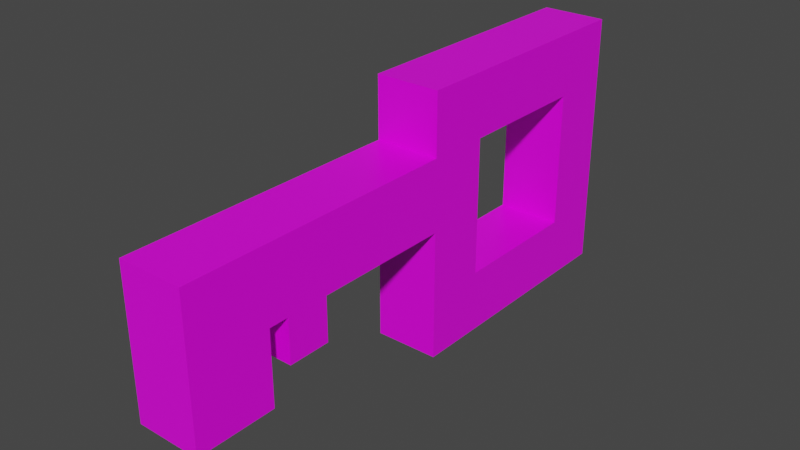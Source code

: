 # Source: key.blend  (saved by Blender 2.81.16; exported with 4.5.12 LTS)
import bpy
from mathutils import Matrix  # noqa: F401  (used for matrix-valued properties, if any)

bpy.ops.wm.read_factory_settings(use_empty=True)
scene = bpy.context.scene
scene.name = 'Scene'

# ---- collections
col_collection = bpy.data.collections.new('Collection'); scene.collection.children.link(col_collection)

# ---- images (referenced by path relative to the original .blend; pixels are not part of the script)
import os
ASSET_DIR = os.environ.get("B2B_ASSET_DIR", "")  # directory of the original .blend (textures are referenced by path, not embedded)
HERE = os.path.dirname(os.path.abspath(__file__))  # packed textures are extracted next to this script under _unpacked/

def load_image(name, relpath, width, height, colorspace="sRGB"):
    """Load a texture the original file referenced (path relative to the .blend, or extracted next to this script)."""
    p = next((c for c in (os.path.join(HERE, relpath), os.path.join(ASSET_DIR, relpath)) if relpath and os.path.exists(c)), "")
    if p:
        img = bpy.data.images.load(p, check_existing=True)
        img.name = name
    else:  # same state as the original file: an image datablock whose file is absent (Cycles renders it pink)
        img = bpy.data.images.new(name, width, height)
        img.source = "FILE"
        img.filepath = "//" + (relpath or name)
    img.colorspace_settings.name = colorspace
    return img
img_boy1_png = load_image('boy1.png', 'Sprites/boy1.png', 1024, 1024, 'sRGB')

# ---- materials (node trees are filled in below, after node groups)
mat_material = bpy.data.materials.new('Material')
mat_material.alpha_threshold = 0.0
mat_material.use_transparent_shadow = False
mat_material.line_color = (0.0, 0.0, 0.0, 1.0)

# ---- material node trees
mat_material.use_nodes = True; mat_material.node_tree.nodes.clear()
_N = mat_material.node_tree.nodes; _L = mat_material.node_tree.links
n0 = _N.new('ShaderNodeOutputMaterial'); n0.name = 'Material Output'; n0.location = (300, 300)
n1 = _N.new('ShaderNodeBsdfPrincipled'); n1.name = 'Principled BSDF'; n1.location = (10, 300)
n1.distribution = 'GGX'
n1.subsurface_method = 'BURLEY'
n1.inputs[2].default_value = 0.4
n1.inputs[3].default_value = 1.45
n1.inputs[27].default_value = (0.0, 0.0, 0.0, 1.0)
n1.inputs[28].default_value = 1.0
n2 = _N.new('ShaderNodeTexImage'); n2.name = 'Image Texture'; n2.location = (-280, 275)
n2.image = img_boy1_png
_L.new(n1.outputs[0], n0.inputs[0])
_L.new(n2.outputs[0], n1.inputs[0])
n0.is_active_output = True

# ---- world
world_world = bpy.data.worlds.new('World'); scene.world = world_world
world_world.use_nodes = True; world_world.node_tree.nodes.clear()
_N = world_world.node_tree.nodes; _L = world_world.node_tree.links
n0 = _N.new('ShaderNodeOutputWorld'); n0.name = 'World Output'; n0.location = (300, 300)
n1 = _N.new('ShaderNodeBackground'); n1.name = 'Background'; n1.location = (10, 300)
n1.inputs[0].default_value = (0.05088, 0.05088, 0.05088, 1.0)
_L.new(n1.outputs[0], n0.inputs[0])
n0.is_active_output = True
world_world.color = (0.05088, 0.05088, 0.05088)
world_world.use_sun_shadow = False
world_world.sun_shadow_jitter_overblur = 0.0

# ---- meshes
me_cube = bpy.data.meshes.new('Cube')
me_cube.from_pydata([(0.2469, 0.5225, 1.521), (0.2469, 0.5225, 0.4755), (0.2469, -0.5225, 1.521), (0.2469, -0.5225, 0.4755), (-0.2469, 0.5225, 1.521), (-0.2469, 0.5225, 0.4755), (-0.2469, -0.5225, 1.521), (-0.2469, -0.5225, 0.4755), (-0.2469, 1.0, -0.002007), (-0.2469, -1.0, -0.002007), (0.2469, 1.0, 1.998), (0.2469, 1.0, -0.002007), (-0.2469, -1.0, 1.998), (0.2469, -1.0, 1.998), (0.2469, -1.0, -0.002007), (-0.2469, 1.0, 1.998), (-0.2469, -1.0, 0.9892), (-0.2469, -1.0, 1.532), (0.2469, -1.0, 1.532), (0.2469, -1.0, 0.9892), (-0.2469, -0.5225, 1.119), (-0.2469, -0.5225, 1.402), (0.2469, -0.5225, 1.402), (0.2469, -0.5225, 1.119), (-0.2469, -2.061, 0.9892), (-0.2469, -2.061, 1.532), (0.2469, -2.061, 1.532), (0.2469, -2.061, 0.9892), (-0.2469, -2.387, 0.9892), (-0.2469, -2.387, 1.532), (0.2469, -2.387, 1.532), (0.2469, -2.387, 0.9892), (-0.2469, -2.537, 0.9892), (-0.2469, -2.537, 1.532), (0.2469, -2.537, 1.532), (0.2469, -2.537, 0.9892), (-0.2469, -3.144, 0.9892), (-0.2469, -3.144, 1.532), (0.2469, -3.144, 1.532), (0.2469, -3.144, 0.9892), (0.2469, -2.061, 0.6545), (-0.2469, -2.061, 0.6545), (0.2469, -2.387, 0.6545), (-0.2469, -2.387, 0.6545), (0.2469, -2.537, 0.4248), (-0.2469, -2.537, 0.4248), (0.2469, -3.144, 0.4248), (-0.2469, -3.144, 0.4248)], [], [(10, 15, 12, 13), (18, 13, 12, 17), (0, 2, 6, 4), (8, 11, 14, 9), (1, 0, 4, 5), (8, 15, 10, 11), (7, 5, 8, 9), (0, 1, 11, 10), (20, 7, 9, 16), (22, 2, 13, 18), (5, 4, 15, 8), (2, 0, 10, 13), (4, 6, 12, 15), (1, 3, 14, 11), (23, 3, 7, 20), (3, 1, 5, 7), (2, 22, 21, 6), (22, 23, 20, 21), (3, 23, 19, 14), (23, 22, 18, 19), (6, 21, 17, 12), (21, 20, 16, 17), (14, 19, 16, 9), (19, 18, 26, 27), (24, 27, 40, 41), (16, 19, 27, 24), (17, 16, 24, 25), (18, 17, 25, 26), (30, 29, 33, 34), (25, 24, 28, 29), (26, 25, 29, 30), (27, 26, 30, 31), (39, 36, 47, 46), (31, 30, 34, 35), (28, 31, 35, 32), (29, 28, 32, 33), (39, 38, 37, 36), (33, 32, 36, 37), (34, 33, 37, 38), (35, 34, 38, 39), (41, 40, 42, 43), (45, 44, 46, 47), (28, 24, 41, 43), (36, 32, 45, 47), (32, 35, 44, 45), (27, 31, 42, 40), (31, 28, 43, 42), (35, 39, 46, 44)])
_uv = me_cube.uv_layers.new(name='UVMap')
_uv.uv.foreach_set('vector', [0.3948, 0.2503, 0.4038, 0.2503, 0.4038, 0.2593, 0.3948, 0.2593, 0.3918, 0.2593, 0.3948, 0.2593, 0.3948, 0.2682, 0.3918, 0.2682, 0.3927, 0.2524, 0.3927, 0.2571, 0.3927, 0.2345, 0.3927, 0.2392, 0.3769, 0.2503, 0.3859, 0.2503, 0.3859, 0.2593, 0.3769, 0.2593, 0.388, 0.2524, 0.3927, 0.2524, 0.3927, 0.2392, 0.388, 0.2392, 0.3859, 0.2413, 0.3948, 0.2413, 0.3948, 0.2503, 0.3859, 0.2503, 0.388, 0.2345, 0.388, 0.2392, 0.3859, 0.2413, 0.3859, 0.2323, 0.3927, 0.2524, 0.388, 0.2524, 0.3859, 0.2503, 0.3948, 0.2503, 0.3896, 0.2345, 0.388, 0.2345, 0.3859, 0.2323, 0.3889, 0.2323, 0.3911, 0.2571, 0.3927, 0.2571, 0.3948, 0.2593, 0.3918, 0.2593, 0.388, 0.2392, 0.3927, 0.2392, 0.3948, 0.2413, 0.3859, 0.2413, 0.3927, 0.2571, 0.3927, 0.2524, 0.3948, 0.2503, 0.3948, 0.2593, 0.3927, 0.2392, 0.3927, 0.2345, 0.3948, 0.2323, 0.3948, 0.2413, 0.388, 0.2524, 0.388, 0.2571, 0.3859, 0.2593, 0.3859, 0.2503, 0.3896, 0.2571, 0.388, 0.2571, 0.388, 0.2345, 0.3896, 0.2345, 0.388, 0.2571, 0.388, 0.2524, 0.388, 0.2392, 0.388, 0.2345, 0.3927, 0.2571, 0.3911, 0.2571, 0.3911, 0.2345, 0.3927, 0.2345, 0.3911, 0.2571, 0.3896, 0.2571, 0.3896, 0.2345, 0.3911, 0.2345, 0.388, 0.2571, 0.3896, 0.2571, 0.3889, 0.2593, 0.3859, 0.2593, 0.3896, 0.2571, 0.3911, 0.2571, 0.3918, 0.2593, 0.3889, 0.2593, 0.3927, 0.2345, 0.3911, 0.2345, 0.3918, 0.2323, 0.3948, 0.2323, 0.3911, 0.2345, 0.3896, 0.2345, 0.3889, 0.2323, 0.3918, 0.2323, 0.3859, 0.2593, 0.3889, 0.2593, 0.3889, 0.2682, 0.3859, 0.2682, 0.3889, 0.2593, 0.3918, 0.2593, 0.3918, 0.2593, 0.3889, 0.2593, 0.3889, 0.2682, 0.3889, 0.2593, 0.3889, 0.2593, 0.3889, 0.2682, 0.3889, 0.2682, 0.3889, 0.2593, 0.3889, 0.2593, 0.3889, 0.2682, 0.3918, 0.2323, 0.3889, 0.2323, 0.3889, 0.2323, 0.3918, 0.2323, 0.3918, 0.2593, 0.3918, 0.2682, 0.3918, 0.2682, 0.3918, 0.2593, 0.3918, 0.2593, 0.3918, 0.2682, 0.3918, 0.2682, 0.3918, 0.2593, 0.3918, 0.2323, 0.3889, 0.2323, 0.3889, 0.2323, 0.3918, 0.2323, 0.3918, 0.2593, 0.3918, 0.2682, 0.3918, 0.2682, 0.3918, 0.2593, 0.3889, 0.2593, 0.3918, 0.2593, 0.3918, 0.2593, 0.3889, 0.2593, 0.3889, 0.2593, 0.3889, 0.2682, 0.3889, 0.2682, 0.3889, 0.2593, 0.3889, 0.2593, 0.3918, 0.2593, 0.3918, 0.2593, 0.3889, 0.2593, 0.3889, 0.2682, 0.3889, 0.2593, 0.3889, 0.2593, 0.3889, 0.2682, 0.3918, 0.2323, 0.3889, 0.2323, 0.3889, 0.2323, 0.3918, 0.2323, 0.3889, 0.2593, 0.3918, 0.2593, 0.3918, 0.2682, 0.3889, 0.2682, 0.3918, 0.2323, 0.3889, 0.2323, 0.3889, 0.2323, 0.3918, 0.2323, 0.3918, 0.2593, 0.3918, 0.2682, 0.3918, 0.2682, 0.3918, 0.2593, 0.3889, 0.2593, 0.3918, 0.2593, 0.3918, 0.2593, 0.3889, 0.2593, 0.3889, 0.2682, 0.3889, 0.2593, 0.3889, 0.2593, 0.3889, 0.2682, 0.3889, 0.2682, 0.3889, 0.2593, 0.3889, 0.2593, 0.3889, 0.2682, 0.3889, 0.2323, 0.3889, 0.2323, 0.3889, 0.2323, 0.3889, 0.2323, 0.3889, 0.2323, 0.3889, 0.2323, 0.3889, 0.2323, 0.3889, 0.2323, 0.3889, 0.2682, 0.3889, 0.2593, 0.3889, 0.2593, 0.3889, 0.2682, 0.3889, 0.2593, 0.3889, 0.2593, 0.3889, 0.2593, 0.3889, 0.2593, 0.3889, 0.2593, 0.3889, 0.2682, 0.3889, 0.2682, 0.3889, 0.2593, 0.3889, 0.2593, 0.3889, 0.2593, 0.3889, 0.2593, 0.3889, 0.2593])
me_cube.materials.append(mat_material)
me_cube.use_remesh_preserve_volume = False
me_cube.use_remesh_preserve_attributes = False
me_cube.use_mirror_vertex_groups = False
me_cube.update()

# ---- objects
ob_key = bpy.data.objects.new('key', me_cube)

# ---- transforms, parenting, visibility, modifiers, constraints
ob_key.location = (0.0, 0.0, 0.0)
ob_key.lock_rotations_4d = False
ob_key.empty_display_type = 'ARROWS'
ob_key.lineart.crease_threshold = 0.0

# ---- collection membership
col_collection.objects.link(ob_key)

# ---- scene / render settings (as saved in the file)
scene.frame_start = 1; scene.frame_end = 250; scene.frame_set(1)
scene.render.engine = 'BLENDER_EEVEE_NEXT'
scene.cycles.use_denoising = False
scene.cycles.samples = 128
scene.cycles.sampling_pattern = 'TABULATED_SOBOL'
scene.cycles.use_adaptive_sampling = False
scene.cycles.use_light_tree = False
scene.view_settings.view_transform = 'Filmic'
bpy.context.view_layer.update()

# ---- added for rendering (the .blend has no active camera and no usable light): camera, sun
cam_auto = bpy.data.cameras.new('AutoCamera')
cam_auto.lens = 50.0
cam_auto.sensor_width = 36.0
cam_auto.clip_end = 1000.0
ob_auto_camera = bpy.data.objects.new('AutoCamera', cam_auto)
scene.collection.objects.link(ob_auto_camera)
ob_auto_camera.location = (4.28199, -6.21052, 4.42358)
ob_auto_camera.rotation_euler = (1.09748, -7.21219e-08, 0.694738)
scene.camera = ob_auto_camera
light_auto_sun = bpy.data.lights.new('AutoSun', 'SUN')
light_auto_sun.energy = 3.0
light_auto_sun.angle = 0.0523599
ob_auto_sun = bpy.data.objects.new('AutoSun', light_auto_sun)
scene.collection.objects.link(ob_auto_sun)
ob_auto_sun.rotation_euler = (0.872665, 0.174533, 0.523599)
bpy.context.view_layer.update()
